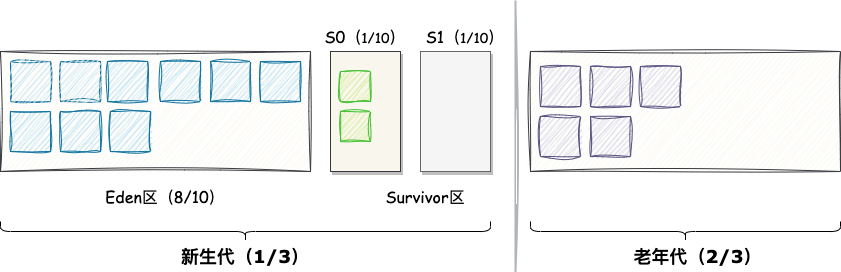

The diagram above was exported from draw.io. Its source (the exported page's mxGraphModel, read from the mxfile embedded in the PNG):
<mxGraphModel dx="954" dy="522" grid="1" gridSize="10" guides="1" tooltips="1" connect="1" arrows="1" fold="1" page="1" pageScale="1" pageWidth="1169" pageHeight="1654" math="0" shadow="0">
  <root>
    <mxCell id="0" />
    <mxCell id="1" parent="0" />
    <mxCell id="x3xnvzczG6W7f0W09l0c-2" value="" style="whiteSpace=wrap;html=1;aspect=fixed;fillColor=#b1ddf0;strokeColor=#10739e;sketch=1;curveFitting=1;jiggle=2;" vertex="1" parent="1">
      <mxGeometry x="80" y="160" width="40" height="40" as="geometry" />
    </mxCell>
    <mxCell id="x3xnvzczG6W7f0W09l0c-3" value="" style="whiteSpace=wrap;html=1;aspect=fixed;fillColor=#b1ddf0;strokeColor=#10739e;shadow=0;sketch=1;curveFitting=1;jiggle=2;" vertex="1" parent="1">
      <mxGeometry x="130" y="160" width="40" height="40" as="geometry" />
    </mxCell>
    <mxCell id="x3xnvzczG6W7f0W09l0c-14" value="" style="rounded=0;whiteSpace=wrap;html=1;sketch=1;curveFitting=1;jiggle=2;fillColor=#f9f7ed;strokeColor=#36393d;" vertex="1" parent="1">
      <mxGeometry x="70" y="150" width="310" height="120" as="geometry" />
    </mxCell>
    <mxCell id="x3xnvzczG6W7f0W09l0c-15" value="" style="whiteSpace=wrap;html=1;aspect=fixed;fillColor=#b1ddf0;strokeColor=#10739e;shadow=0;sketch=1;curveFitting=1;jiggle=2;" vertex="1" parent="1">
      <mxGeometry x="177" y="160" width="40" height="40" as="geometry" />
    </mxCell>
    <mxCell id="x3xnvzczG6W7f0W09l0c-16" value="" style="whiteSpace=wrap;html=1;aspect=fixed;fillColor=#b1ddf0;strokeColor=#10739e;shadow=0;sketch=1;curveFitting=1;jiggle=2;" vertex="1" parent="1">
      <mxGeometry x="230" y="160" width="40" height="40" as="geometry" />
    </mxCell>
    <mxCell id="x3xnvzczG6W7f0W09l0c-17" value="" style="whiteSpace=wrap;html=1;aspect=fixed;fillColor=#b1ddf0;strokeColor=#10739e;shadow=0;sketch=1;curveFitting=1;jiggle=2;" vertex="1" parent="1">
      <mxGeometry x="280" y="160" width="40" height="40" as="geometry" />
    </mxCell>
    <mxCell id="x3xnvzczG6W7f0W09l0c-18" value="" style="whiteSpace=wrap;html=1;aspect=fixed;fillColor=#b1ddf0;strokeColor=#10739e;shadow=0;sketch=1;curveFitting=1;jiggle=2;" vertex="1" parent="1">
      <mxGeometry x="330" y="160" width="40" height="40" as="geometry" />
    </mxCell>
    <mxCell id="x3xnvzczG6W7f0W09l0c-19" value="" style="whiteSpace=wrap;html=1;aspect=fixed;fillColor=#b1ddf0;strokeColor=#10739e;sketch=1;curveFitting=1;jiggle=2;" vertex="1" parent="1">
      <mxGeometry x="80" y="210" width="40" height="40" as="geometry" />
    </mxCell>
    <mxCell id="x3xnvzczG6W7f0W09l0c-20" value="" style="whiteSpace=wrap;html=1;aspect=fixed;fillColor=#b1ddf0;strokeColor=#10739e;sketch=1;curveFitting=1;jiggle=2;" vertex="1" parent="1">
      <mxGeometry x="130" y="210" width="40" height="40" as="geometry" />
    </mxCell>
    <mxCell id="x3xnvzczG6W7f0W09l0c-21" value="" style="rounded=0;whiteSpace=wrap;html=1;fillColor=#f9f7ed;strokeColor=#36393d;shadow=1;" vertex="1" parent="1">
      <mxGeometry x="400" y="150" width="70" height="120" as="geometry" />
    </mxCell>
    <mxCell id="x3xnvzczG6W7f0W09l0c-27" value="" style="whiteSpace=wrap;html=1;aspect=fixed;fillColor=#b1ddf0;strokeColor=#10739e;sketch=1;curveFitting=1;jiggle=2;" vertex="1" parent="1">
      <mxGeometry x="180" y="210" width="40" height="40" as="geometry" />
    </mxCell>
    <mxCell id="x3xnvzczG6W7f0W09l0c-31" value="" style="rounded=0;whiteSpace=wrap;html=1;fillColor=#cdeb8b;strokeColor=#41c030;sketch=1;curveFitting=1;jiggle=2;" vertex="1" parent="1">
      <mxGeometry x="410" y="170" width="30" height="30" as="geometry" />
    </mxCell>
    <mxCell id="x3xnvzczG6W7f0W09l0c-32" value="" style="rounded=0;whiteSpace=wrap;html=1;fillColor=#cdeb8b;strokeColor=#41c030;sketch=1;curveFitting=1;jiggle=2;" vertex="1" parent="1">
      <mxGeometry x="410" y="210" width="30" height="30" as="geometry" />
    </mxCell>
    <mxCell id="x3xnvzczG6W7f0W09l0c-33" value="" style="rounded=0;whiteSpace=wrap;html=1;shadow=1;fillColor=#f5f5f5;strokeColor=#666666;fontColor=#333333;" vertex="1" parent="1">
      <mxGeometry x="490" y="150" width="70" height="120" as="geometry" />
    </mxCell>
    <mxCell id="x3xnvzczG6W7f0W09l0c-34" value="&lt;font face=&quot;Comic Sans MS&quot; style=&quot;font-size: 16px;&quot;&gt;Eden区（8/10）&lt;/font&gt;" style="text;html=1;strokeColor=none;fillColor=none;align=center;verticalAlign=middle;whiteSpace=wrap;rounded=0;" vertex="1" parent="1">
      <mxGeometry x="170" y="280" width="130" height="30" as="geometry" />
    </mxCell>
    <mxCell id="x3xnvzczG6W7f0W09l0c-35" value="&lt;font face=&quot;Comic Sans MS&quot; style=&quot;font-size: 16px;&quot;&gt;S0（&lt;/font&gt;&lt;font face=&quot;Comic Sans MS&quot; style=&quot;font-size: 14px;&quot;&gt;1/10&lt;/font&gt;&lt;font face=&quot;Comic Sans MS&quot; style=&quot;font-size: 16px;&quot;&gt;）&lt;/font&gt;" style="text;html=1;strokeColor=none;fillColor=none;align=center;verticalAlign=middle;whiteSpace=wrap;rounded=0;" vertex="1" parent="1">
      <mxGeometry x="390" y="120" width="90" height="30" as="geometry" />
    </mxCell>
    <mxCell id="x3xnvzczG6W7f0W09l0c-37" value="&lt;font face=&quot;Comic Sans MS&quot; style=&quot;font-size: 16px;&quot;&gt;Survivor区&lt;/font&gt;" style="text;html=1;strokeColor=none;fillColor=none;align=center;verticalAlign=middle;whiteSpace=wrap;rounded=0;" vertex="1" parent="1">
      <mxGeometry x="450" y="280" width="90" height="30" as="geometry" />
    </mxCell>
    <mxCell id="x3xnvzczG6W7f0W09l0c-38" value="" style="shape=curlyBracket;whiteSpace=wrap;html=1;rounded=1;labelPosition=left;verticalLabelPosition=middle;align=right;verticalAlign=middle;direction=north;" vertex="1" parent="1">
      <mxGeometry x="70" y="320" width="490" height="20" as="geometry" />
    </mxCell>
    <mxCell id="x3xnvzczG6W7f0W09l0c-39" value="&lt;font face=&quot;Verdana&quot; style=&quot;font-size: 18px;&quot;&gt;&lt;b style=&quot;&quot;&gt;新生代（1/3）&lt;/b&gt;&lt;/font&gt;" style="text;html=1;strokeColor=none;fillColor=none;align=center;verticalAlign=middle;whiteSpace=wrap;rounded=0;" vertex="1" parent="1">
      <mxGeometry x="240" y="340" width="150" height="30" as="geometry" />
    </mxCell>
    <mxCell id="x3xnvzczG6W7f0W09l0c-40" value="" style="line;strokeWidth=2;direction=south;html=1;sketch=1;curveFitting=1;jiggle=2;strokeColor=#afb5bb;fillColor=#a7b38f;" vertex="1" parent="1">
      <mxGeometry x="580" y="100" width="10" height="270" as="geometry" />
    </mxCell>
    <mxCell id="x3xnvzczG6W7f0W09l0c-41" value="" style="rounded=0;whiteSpace=wrap;html=1;sketch=1;curveFitting=1;jiggle=2;fillColor=#f9f7ed;strokeColor=#36393d;" vertex="1" parent="1">
      <mxGeometry x="600" y="150" width="310" height="120" as="geometry" />
    </mxCell>
    <mxCell id="x3xnvzczG6W7f0W09l0c-42" value="" style="shape=curlyBracket;whiteSpace=wrap;html=1;rounded=1;labelPosition=left;verticalLabelPosition=middle;align=right;verticalAlign=middle;direction=north;" vertex="1" parent="1">
      <mxGeometry x="600" y="320" width="310" height="20" as="geometry" />
    </mxCell>
    <mxCell id="x3xnvzczG6W7f0W09l0c-43" value="&lt;font face=&quot;Verdana&quot; style=&quot;font-size: 18px;&quot;&gt;&lt;b style=&quot;&quot;&gt;老年代（2/3）&lt;/b&gt;&lt;/font&gt;" style="text;html=1;strokeColor=none;fillColor=none;align=center;verticalAlign=middle;whiteSpace=wrap;rounded=0;" vertex="1" parent="1">
      <mxGeometry x="690" y="340" width="155" height="30" as="geometry" />
    </mxCell>
    <mxCell id="x3xnvzczG6W7f0W09l0c-44" value="" style="whiteSpace=wrap;html=1;aspect=fixed;fillColor=#d0cee2;strokeColor=#56517e;shadow=0;sketch=1;curveFitting=1;jiggle=2;" vertex="1" parent="1">
      <mxGeometry x="610" y="165" width="40" height="40" as="geometry" />
    </mxCell>
    <mxCell id="x3xnvzczG6W7f0W09l0c-45" value="" style="whiteSpace=wrap;html=1;aspect=fixed;fillColor=#d0cee2;strokeColor=#56517e;shadow=0;sketch=1;curveFitting=1;jiggle=2;" vertex="1" parent="1">
      <mxGeometry x="610" y="215" width="40" height="40" as="geometry" />
    </mxCell>
    <mxCell id="x3xnvzczG6W7f0W09l0c-46" value="" style="whiteSpace=wrap;html=1;aspect=fixed;fillColor=#d0cee2;strokeColor=#56517e;shadow=0;sketch=1;curveFitting=1;jiggle=2;" vertex="1" parent="1">
      <mxGeometry x="660" y="165" width="40" height="40" as="geometry" />
    </mxCell>
    <mxCell id="x3xnvzczG6W7f0W09l0c-47" value="" style="whiteSpace=wrap;html=1;aspect=fixed;fillColor=#d0cee2;strokeColor=#56517e;shadow=0;sketch=1;curveFitting=1;jiggle=2;" vertex="1" parent="1">
      <mxGeometry x="660" y="215" width="40" height="40" as="geometry" />
    </mxCell>
    <mxCell id="x3xnvzczG6W7f0W09l0c-48" value="" style="whiteSpace=wrap;html=1;aspect=fixed;fillColor=#d0cee2;strokeColor=#56517e;shadow=0;sketch=1;curveFitting=1;jiggle=2;" vertex="1" parent="1">
      <mxGeometry x="710" y="165" width="40" height="40" as="geometry" />
    </mxCell>
    <mxCell id="x3xnvzczG6W7f0W09l0c-50" value="&lt;font face=&quot;Comic Sans MS&quot; style=&quot;font-size: 16px;&quot;&gt;S1（&lt;/font&gt;&lt;font face=&quot;Comic Sans MS&quot; style=&quot;font-size: 14px;&quot;&gt;1/10&lt;/font&gt;&lt;font face=&quot;Comic Sans MS&quot; style=&quot;font-size: 16px;&quot;&gt;）&lt;/font&gt;" style="text;html=1;strokeColor=none;fillColor=none;align=center;verticalAlign=middle;whiteSpace=wrap;rounded=0;" vertex="1" parent="1">
      <mxGeometry x="490" y="120" width="90" height="30" as="geometry" />
    </mxCell>
  </root>
</mxGraphModel>